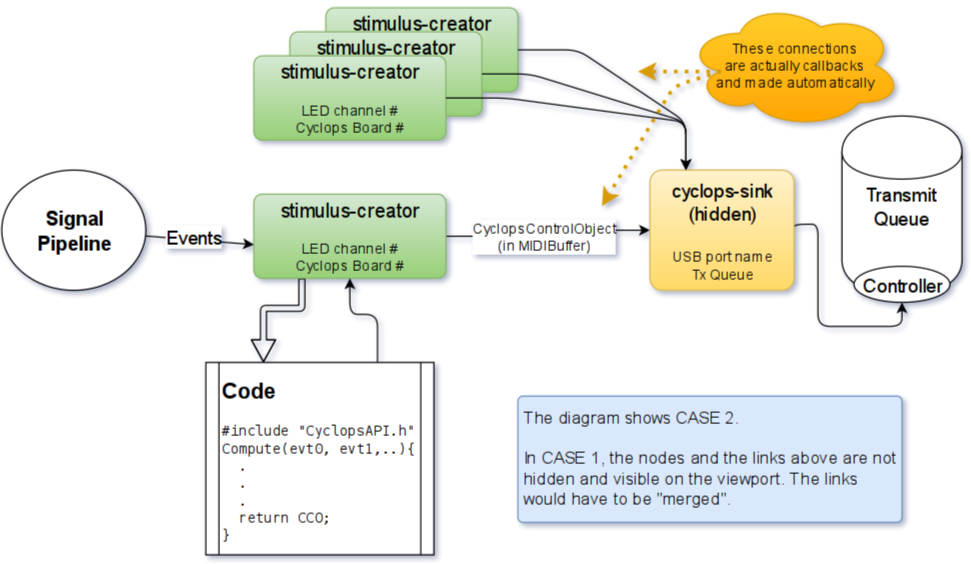

The diagram above was exported from draw.io. Its source (the exported page's mxGraphModel, read from the mxfile embedded in the PNG):
<mxGraphModel dx="896" dy="508" grid="1" gridSize="10" guides="1" tooltips="1" connect="1" arrows="1" fold="1" page="1" pageScale="1" pageWidth="826" pageHeight="1169" background="#ffffff" math="0" shadow="0">
  <root>
    <mxCell id="0" />
    <mxCell id="1" parent="0" />
    <mxCell id="10" value="&lt;div align=&quot;center&quot;&gt;&lt;font style=&quot;font-size: 17px&quot;&gt;&lt;b&gt;Signal&lt;/b&gt;&lt;/font&gt;&lt;br&gt;&lt;font style=&quot;font-size: 17px&quot;&gt;&lt;b&gt;Pipeline&lt;/b&gt;&lt;/font&gt;&lt;br&gt;&lt;/div&gt;" style="ellipse;whiteSpace=wrap;html=1;align=center;" parent="1" vertex="1">
      <mxGeometry x="10" y="320" width="120" height="100" as="geometry" />
    </mxCell>
    <mxCell id="12" style="edgeStyle=orthogonalEdgeStyle;rounded=1;html=1;exitX=1;exitY=0.5;jettySize=auto;orthogonalLoop=1;" parent="1" source="2" target="11" edge="1">
      <mxGeometry relative="1" as="geometry" />
    </mxCell>
    <mxCell id="13" value="CyclopsControlObject&lt;br&gt;(in MIDIBuffer)&lt;br&gt;" style="text;html=1;resizable=0;points=[];align=center;verticalAlign=middle;labelBackgroundColor=#ffffff;" parent="12" vertex="1" connectable="0">
      <mxGeometry x="0.2133" y="2" relative="1" as="geometry">
        <mxPoint x="-19" y="7" as="offset" />
      </mxGeometry>
    </mxCell>
    <mxCell id="21" style="edgeStyle=orthogonalEdgeStyle;shape=flexArrow;rounded=1;html=1;exitX=0.25;exitY=1;jettySize=auto;orthogonalLoop=1;width=5;endSize=5.75;endWidth=14;entryX=0.25;entryY=0;" parent="1" source="2" target="3" edge="1">
      <mxGeometry relative="1" as="geometry">
        <mxPoint x="150" y="560" as="targetPoint" />
        <Array as="points">
          <mxPoint x="260" y="435" />
          <mxPoint x="228" y="435" />
        </Array>
      </mxGeometry>
    </mxCell>
    <mxCell id="2" value="&lt;font&gt;&lt;font style=&quot;font-size: 17px&quot;&gt;stimulus-creator&lt;/font&gt;&lt;br&gt;&lt;/font&gt;&lt;br&gt;LED channel #&lt;br&gt;Cyclops Board #&lt;br&gt;" style="rounded=1;whiteSpace=wrap;html=1;arcSize=10;plain-green" parent="1" vertex="1">
      <mxGeometry x="220" y="340" width="160" height="70" as="geometry" />
    </mxCell>
    <mxCell id="16" style="edgeStyle=orthogonalEdgeStyle;rounded=1;html=1;jettySize=auto;orthogonalLoop=1;exitX=0.75;exitY=0;entryX=0.5;entryY=1;" parent="1" source="3" target="2" edge="1">
      <mxGeometry relative="1" as="geometry">
        <mxPoint x="400" y="300" as="sourcePoint" />
        <mxPoint x="335" y="300" as="targetPoint" />
        <Array as="points">
          <mxPoint x="323" y="440" />
          <mxPoint x="300" y="440" />
        </Array>
      </mxGeometry>
    </mxCell>
    <mxCell id="3" value="&lt;h2&gt;Code&lt;/h2&gt;&lt;pre&gt;#include &quot;CyclopsAPI.h&quot;&lt;br&gt;Compute(evt0, evt1,..){&lt;br&gt;  .&lt;br&gt;  .&lt;br&gt;  .&lt;br&gt;  return CCO;&lt;br&gt;}&lt;br&gt;&lt;/pre&gt;" style="shape=process;whiteSpace=wrap;html=1;size=0.0575;labelPosition=center;verticalLabelPosition=middle;align=left;verticalAlign=middle;textDirection=ltr;horizontal=1;" parent="1" vertex="1">
      <mxGeometry x="180" y="480" width="190" height="160" as="geometry" />
    </mxCell>
    <mxCell id="27" style="edgeStyle=orthogonalEdgeStyle;rounded=1;html=1;exitX=1;exitY=0.5;entryX=0.5;entryY=1;jettySize=auto;orthogonalLoop=1;fontSize=16;" parent="1" source="11" target="28" edge="1">
      <mxGeometry relative="1" as="geometry">
        <Array as="points">
          <mxPoint x="690" y="365" />
          <mxPoint x="690" y="450" />
          <mxPoint x="760" y="450" />
        </Array>
      </mxGeometry>
    </mxCell>
    <mxCell id="11" value="&lt;font style=&quot;font-size: 16px ; line-height: 120%&quot;&gt;cyclops-sink&lt;br&gt;(hidden)&lt;br&gt;&lt;br&gt;&lt;/font&gt;USB port name&lt;br&gt;Tx Queue&lt;br&gt;" style="rounded=1;whiteSpace=wrap;html=1;arcSize=10;plain-yellow" parent="1" vertex="1">
      <mxGeometry x="550" y="320" width="120" height="100" as="geometry" />
    </mxCell>
    <mxCell id="18" value="" style="endArrow=classic;html=1;entryX=0;entryY=0.6;entryPerimeter=0;" parent="1" source="10" target="2" edge="1">
      <mxGeometry width="50" height="50" relative="1" as="geometry">
        <mxPoint x="180" y="500" as="sourcePoint" />
        <mxPoint x="230" y="450" as="targetPoint" />
      </mxGeometry>
    </mxCell>
    <mxCell id="32" value="Events" style="text;html=1;resizable=0;points=[];align=center;verticalAlign=middle;labelBackgroundColor=#ffffff;fontSize=16;" vertex="1" connectable="0" parent="18">
      <mxGeometry x="0.2222" y="-2" relative="1" as="geometry">
        <mxPoint x="-14" y="-6" as="offset" />
      </mxGeometry>
    </mxCell>
    <mxCell id="22" value="Transmit Queue&lt;br&gt;" style="shape=cylinder;whiteSpace=wrap;html=1;align=center;fontSize=16;" parent="1" vertex="1">
      <mxGeometry x="710" y="275" width="100" height="150" as="geometry" />
    </mxCell>
    <mxCell id="28" value="Controller" style="ellipse;whiteSpace=wrap;html=1;fontSize=16;align=center;" parent="1" vertex="1">
      <mxGeometry x="720" y="400" width="80" height="30" as="geometry" />
    </mxCell>
    <mxCell id="36" value="&lt;font&gt;&lt;font style=&quot;font-size: 17px&quot;&gt;stimulus-creator&lt;/font&gt;&lt;br&gt;&lt;/font&gt;&lt;br&gt;LED channel #&lt;br&gt;Cyclops Board #&lt;br&gt;" style="rounded=1;whiteSpace=wrap;html=1;arcSize=10;plain-green" vertex="1" parent="1">
      <mxGeometry x="280" y="185" width="160" height="70" as="geometry" />
    </mxCell>
    <mxCell id="37" value="&lt;font&gt;&lt;font style=&quot;font-size: 17px&quot;&gt;stimulus-creator&lt;/font&gt;&lt;br&gt;&lt;/font&gt;&lt;br&gt;LED channel #&lt;br&gt;Cyclops Board #&lt;br&gt;" style="rounded=1;whiteSpace=wrap;html=1;arcSize=10;plain-green" vertex="1" parent="1">
      <mxGeometry x="250" y="205" width="160" height="70" as="geometry" />
    </mxCell>
    <mxCell id="38" value="&lt;font&gt;&lt;font style=&quot;font-size: 17px&quot;&gt;stimulus-creator&lt;/font&gt;&lt;br&gt;&lt;/font&gt;&lt;br&gt;LED channel #&lt;br&gt;Cyclops Board #&lt;br&gt;" style="rounded=1;whiteSpace=wrap;html=1;arcSize=10;plain-green" vertex="1" parent="1">
      <mxGeometry x="220" y="225" width="160" height="70" as="geometry" />
    </mxCell>
    <mxCell id="39" value="" style="endArrow=classic;html=1;fontSize=16;exitX=1;exitY=0.5;entryX=0.25;entryY=0;" edge="1" parent="1" source="38" target="11">
      <mxGeometry width="50" height="50" relative="1" as="geometry">
        <mxPoint x="530" y="240" as="sourcePoint" />
        <mxPoint x="580" y="190" as="targetPoint" />
        <Array as="points">
          <mxPoint x="430" y="260" />
          <mxPoint x="580" y="280" />
        </Array>
      </mxGeometry>
    </mxCell>
    <mxCell id="40" value="" style="endArrow=classic;html=1;fontSize=16;exitX=1;exitY=0.5;entryX=0.25;entryY=0;" edge="1" parent="1" source="37" target="11">
      <mxGeometry x="490" y="185" width="50" height="50" as="geometry">
        <mxPoint x="490" y="185" as="sourcePoint" />
        <mxPoint x="690" y="255" as="targetPoint" />
        <Array as="points">
          <mxPoint x="450" y="240" />
          <mxPoint x="580" y="280" />
        </Array>
      </mxGeometry>
    </mxCell>
    <mxCell id="41" value="" style="endArrow=classic;html=1;fontSize=16;exitX=1;exitY=0.5;entryX=0.25;entryY=0;" edge="1" parent="1" source="36" target="11">
      <mxGeometry x="460" y="220" width="50" height="50" as="geometry">
        <mxPoint x="460" y="220" as="sourcePoint" />
        <mxPoint x="660" y="290" as="targetPoint" />
        <Array as="points">
          <mxPoint x="490" y="220" />
          <mxPoint x="580" y="280" />
        </Array>
      </mxGeometry>
    </mxCell>
    <mxCell id="45" value="These connections&lt;br&gt; are actually callbacks&lt;br&gt; and made automatically&lt;br&gt;" style="ellipse;shape=cloud;whiteSpace=wrap;html=1;fontSize=12;align=center;plain-orange" vertex="1" parent="1">
      <mxGeometry x="580" y="180" width="180" height="105" as="geometry" />
    </mxCell>
    <mxCell id="46" value="" style="endArrow=classic;html=1;fontSize=12;exitX=0.16;exitY=0.55;exitPerimeter=0;plain-orange;dashed=1;dashPattern=1 2;strokeWidth=3;" edge="1" parent="1" source="45">
      <mxGeometry width="50" height="50" relative="1" as="geometry">
        <mxPoint x="500" y="240" as="sourcePoint" />
        <mxPoint x="540" y="238" as="targetPoint" />
      </mxGeometry>
    </mxCell>
    <mxCell id="47" value="" style="endArrow=classic;html=1;fontSize=12;exitX=0.16;exitY=0.55;exitPerimeter=0;plain-orange;dashed=1;dashPattern=1 2;strokeWidth=3;" edge="1" parent="1" source="45">
      <mxGeometry width="50" height="50" relative="1" as="geometry">
        <mxPoint x="480" y="520" as="sourcePoint" />
        <mxPoint x="510" y="350" as="targetPoint" />
        <Array as="points">
          <mxPoint x="570" y="250" />
        </Array>
      </mxGeometry>
    </mxCell>
    <mxCell id="50" value="The diagram shows CASE 2.&lt;br&gt;&lt;br&gt;In CASE 1, the nodes and the links above are not hidden and visible on the viewport. The links would have to be &quot;merged&quot;.&lt;br&gt;" style="rounded=1;whiteSpace=wrap;html=1;fontSize=14;align=left;plain-blue;gradientColor=none;arcSize=4;verticalAlign=top;spacingTop=0;spacing=4;" vertex="1" parent="1">
      <mxGeometry x="440" y="508" width="320" height="105" as="geometry" />
    </mxCell>
  </root>
</mxGraphModel>